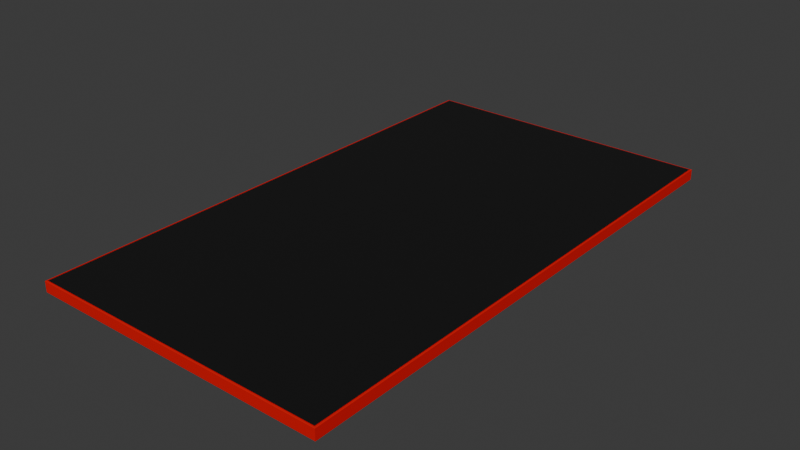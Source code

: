 # Source: display.blend  (saved by Blender 4.0.36; exported with 4.5.12 LTS)
import bpy
from mathutils import Matrix  # noqa: F401  (used for matrix-valued properties, if any)

bpy.ops.wm.read_factory_settings(use_empty=True)
scene = bpy.context.scene
scene.name = 'Scene'

# ---- collections
col_diplay = bpy.data.collections.new('diplay'); scene.collection.children.link(col_diplay)

# ---- materials (node trees are filled in below, after node groups)
mat_base = bpy.data.materials.new('base')
mat_base.use_transparent_shadow = False
mat_display = bpy.data.materials.new('display')
mat_display.use_transparent_shadow = False

# ---- material node trees
mat_base.use_nodes = True; mat_base.node_tree.nodes.clear()
_N = mat_base.node_tree.nodes; _L = mat_base.node_tree.links
n0 = _N.new('ShaderNodeBsdfPrincipled'); n0.name = 'プリンシプルBSDF'; n0.location = (10, 300)
n0.inputs[0].default_value = (0.7714, 0.0, 0.0, 1.0)
n0.inputs[3].default_value = 1.45
n1 = _N.new('ShaderNodeOutputMaterial'); n1.name = 'マテリアル出力'; n1.location = (300, 300)
_L.new(n0.outputs[0], n1.inputs[0])
n1.is_active_output = True
mat_display.use_nodes = True; mat_display.node_tree.nodes.clear()
_N = mat_display.node_tree.nodes; _L = mat_display.node_tree.links
n0 = _N.new('ShaderNodeBsdfPrincipled'); n0.name = 'プリンシプルBSDF'; n0.location = (10, 300)
n0.inputs[0].default_value = (0.001758, 0.001758, 0.001758, 1.0)
n0.inputs[2].default_value = 0.8083
n0.inputs[3].default_value = 1.45
n1 = _N.new('ShaderNodeOutputMaterial'); n1.name = 'マテリアル出力'; n1.location = (300, 300)
_L.new(n0.outputs[0], n1.inputs[0])
n1.is_active_output = True

# ---- world
world_world = bpy.data.worlds.new('World'); scene.world = world_world
world_world.use_nodes = True; world_world.node_tree.nodes.clear()
_N = world_world.node_tree.nodes; _L = world_world.node_tree.links
n0 = _N.new('ShaderNodeOutputWorld'); n0.name = 'World Output'; n0.location = (300, 300)
n1 = _N.new('ShaderNodeBackground'); n1.name = 'Background'; n1.location = (10, 300)
n1.inputs[0].default_value = (0.05088, 0.05088, 0.05088, 1.0)
_L.new(n1.outputs[0], n0.inputs[0])
n0.is_active_output = True
world_world.color = (0.05088, 0.05088, 0.05088)
world_world.use_sun_shadow = False
world_world.sun_shadow_jitter_overblur = 0.0

# ---- meshes
me_001 = bpy.data.meshes.new('立方体.001')
me_001.from_pydata([(-0.54, -0.96, 0.0), (-0.54, 0.96, 0.0), (0.54, -0.96, 0.0), (0.54, 0.96, 0.0), (-0.5334, -0.9539, 0.2735), (-0.54, -0.96, 0.2662), (-0.5355, -0.9555, 0.2729), (-0.5379, -0.9579, 0.2714), (-0.5394, -0.9594, 0.269), (-0.5334, 0.9539, 0.2735), (-0.54, 0.96, 0.2662), (-0.5355, 0.9555, 0.2729), (-0.5379, 0.9579, 0.2714), (-0.5394, 0.9594, 0.269), (0.5334, -0.9539, 0.2735), (0.54, -0.96, 0.2662), (0.5355, -0.9555, 0.2729), (0.5379, -0.9579, 0.2714), (0.5394, -0.9594, 0.269), (0.5334, 0.9539, 0.2735), (0.54, 0.96, 0.2662), (0.5355, 0.9555, 0.2729), (0.5379, 0.9579, 0.2714), (0.5394, 0.9594, 0.269)], [], [(19, 9, 4, 14), (3, 20, 15, 2), (0, 5, 10, 1), (1, 3, 2, 0), (1, 10, 20, 3), (4, 9, 11, 6), (6, 11, 12, 7), (7, 12, 13, 8), (8, 13, 10, 5), (9, 19, 21, 11), (11, 21, 22, 12), (12, 22, 23, 13), (13, 23, 20, 10), (19, 14, 16, 21), (21, 16, 17, 22), (22, 17, 18, 23), (23, 18, 15, 20), (14, 4, 6, 16), (16, 6, 7, 17), (17, 7, 8, 18), (18, 8, 5, 15), (2, 15, 5, 0)])
me_001.polygons.foreach_set('material_index', [1, 0, 0, 0, 0, 0, 0, 0, 0, 0, 0, 0, 0, 0, 0, 0, 0, 0, 0, 0, 0, 0])
_uv = me_001.uv_layers.new(name='UVマップ')
_uv.uv.foreach_set('vector', [0.6267, 0.5009, 0.8733, 0.5009, 0.8733, 0.7491, 0.6267, 0.7491, 0.375, 0.5, 0.6184, 0.5, 0.6184, 0.75, 0.375, 0.75, 0.375, 0.0, 0.6184, 0.0, 0.6184, 0.25, 0.375, 0.25, 0.125, 0.5, 0.375, 0.5, 0.375, 0.75, 0.125, 0.75, 0.375, 0.25, 0.6184, 0.25, 0.6184, 0.5, 0.375, 0.5, 0.8733, 0.7491, 0.8733, 0.5009, 0.874, 0.5006, 0.874, 0.7494, 0.874, 0.7494, 0.874, 0.5006, 0.875, 0.5003, 0.875, 0.7497, 0.625, 0.0002761, 0.625, 0.2497, 0.6209, 0.2499, 0.6209, 7.177e-05, 0.6209, 7.177e-05, 0.6209, 0.2499, 0.6184, 0.25, 0.6184, 0.0, 0.8733, 0.5009, 0.6267, 0.5009, 0.626, 0.5006, 0.874, 0.5006, 0.874, 0.5006, 0.626, 0.5006, 0.6255, 0.5, 0.8745, 0.5, 0.625, 0.2505, 0.625, 0.4995, 0.6209, 0.4999, 0.6209, 0.2501, 0.6209, 0.2501, 0.6209, 0.4999, 0.6184, 0.5, 0.6184, 0.25, 0.6267, 0.5009, 0.6267, 0.7491, 0.626, 0.7494, 0.626, 0.5006, 0.626, 0.5006, 0.626, 0.7494, 0.625, 0.7497, 0.625, 0.5003, 0.625, 0.5003, 0.625, 0.7497, 0.6209, 0.7499, 0.6209, 0.5001, 0.6209, 0.5001, 0.6209, 0.7499, 0.6184, 0.75, 0.6184, 0.5, 0.6267, 0.7491, 0.8733, 0.7491, 0.874, 0.7494, 0.626, 0.7494, 0.626, 0.7494, 0.874, 0.7494, 0.8745, 0.75, 0.6255, 0.75, 0.625, 0.7505, 0.625, 0.9995, 0.6209, 0.9999, 0.6209, 0.7501, 0.6209, 0.7501, 0.6209, 0.9999, 0.6184, 1.0, 0.6184, 0.75, 0.375, 0.75, 0.6184, 0.75, 0.6184, 1.0, 0.375, 1.0])
me_001.materials.append(mat_base)
me_001.materials.append(mat_display)
me_001.update()

# ---- objects
ob_display = bpy.data.objects.new('display', me_001)

# ---- transforms, parenting, visibility, modifiers, constraints
ob_display.location = (0.0, 0.0, 0.0)
ob_display.scale = (2.138, 2.138, 0.3021)

# ---- collection membership
col_diplay.objects.link(ob_display)

# ---- scene / render settings (as saved in the file)
scene.frame_start = 1; scene.frame_end = 250; scene.frame_set(1)
scene.render.engine = 'BLENDER_EEVEE_NEXT'
scene.cycles.sampling_pattern = 'TABULATED_SOBOL'
bpy.context.view_layer.update()

# ---- added for rendering (the .blend has no active camera and no usable light): camera, sun
cam_auto = bpy.data.cameras.new('AutoCamera')
cam_auto.lens = 50.0
cam_auto.sensor_width = 36.0
cam_auto.clip_end = 1000.0
ob_auto_camera = bpy.data.objects.new('AutoCamera', cam_auto)
scene.collection.objects.link(ob_auto_camera)
ob_auto_camera.location = (4.35928, -5.23113, 3.52873)
ob_auto_camera.rotation_euler = (1.09748, -7.21219e-08, 0.694738)
scene.camera = ob_auto_camera
light_auto_sun = bpy.data.lights.new('AutoSun', 'SUN')
light_auto_sun.energy = 3.0
light_auto_sun.angle = 0.0523599
ob_auto_sun = bpy.data.objects.new('AutoSun', light_auto_sun)
scene.collection.objects.link(ob_auto_sun)
ob_auto_sun.rotation_euler = (0.872665, 0.174533, 0.523599)
bpy.context.view_layer.update()
